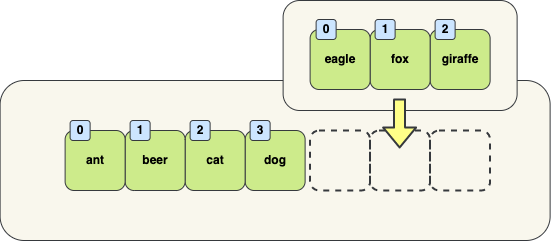

The diagram above was exported from draw.io. Its source (the exported page's mxGraphModel, read from the mxfile embedded in the PNG):
<mxGraphModel dx="1061" dy="-236" grid="1" gridSize="10" guides="1" tooltips="1" connect="1" arrows="1" fold="1" page="1" pageScale="1" pageWidth="827" pageHeight="1169" math="0" shadow="0">
  <root>
    <mxCell id="0" />
    <mxCell id="1" parent="0" />
    <mxCell id="2" value="&lt;br&gt;" style="rounded=1;whiteSpace=wrap;html=1;fillColor=#f9f7ed;strokeColor=#36393d;fontStyle=1;" vertex="1" parent="1">
      <mxGeometry x="53.62" y="2320" width="550" height="160" as="geometry" />
    </mxCell>
    <mxCell id="3" value="" style="rounded=1;whiteSpace=wrap;html=1;fillColor=none;strokeColor=#36393d;fontStyle=1;fontColor=#000000;dashed=1;strokeWidth=2;" vertex="1" parent="1">
      <mxGeometry x="483.62" y="2370" width="60" height="60" as="geometry" />
    </mxCell>
    <mxCell id="4" value="" style="rounded=1;whiteSpace=wrap;html=1;fillColor=none;strokeColor=#36393d;fontStyle=1;fontColor=#000000;dashed=1;strokeWidth=2;" vertex="1" parent="1">
      <mxGeometry x="423.62" y="2370" width="60" height="60" as="geometry" />
    </mxCell>
    <mxCell id="5" value="" style="rounded=1;whiteSpace=wrap;html=1;fillColor=none;strokeColor=#36393d;fontStyle=1;fontColor=#000000;dashed=1;strokeWidth=2;" vertex="1" parent="1">
      <mxGeometry x="363.62" y="2370" width="60" height="60" as="geometry" />
    </mxCell>
    <mxCell id="6" value="dog" style="rounded=1;whiteSpace=wrap;html=1;fillColor=#cdeb8b;strokeColor=#36393d;fontStyle=1;fontColor=#000000;" vertex="1" parent="1">
      <mxGeometry x="298.62" y="2370" width="60" height="60" as="geometry" />
    </mxCell>
    <mxCell id="7" value="cat" style="rounded=1;whiteSpace=wrap;html=1;fillColor=#cdeb8b;strokeColor=#36393d;fontStyle=1;fontColor=#000000;" vertex="1" parent="1">
      <mxGeometry x="238.62" y="2370" width="60" height="60" as="geometry" />
    </mxCell>
    <mxCell id="8" value="beer" style="rounded=1;whiteSpace=wrap;html=1;fillColor=#cdeb8b;strokeColor=#36393d;fontStyle=1;fontColor=#000000;" vertex="1" parent="1">
      <mxGeometry x="178.62" y="2370" width="60" height="60" as="geometry" />
    </mxCell>
    <mxCell id="9" value="ant" style="rounded=1;whiteSpace=wrap;html=1;fillColor=#cdeb8b;strokeColor=#36393d;fontStyle=1;fontColor=#000000;" vertex="1" parent="1">
      <mxGeometry x="118.62" y="2370" width="60" height="60" as="geometry" />
    </mxCell>
    <mxCell id="10" value="0" style="rounded=1;whiteSpace=wrap;html=1;fillColor=#cce5ff;strokeColor=#36393d;fontStyle=1;fontColor=#000000;" vertex="1" parent="1">
      <mxGeometry x="123.62" y="2360" width="20" height="20" as="geometry" />
    </mxCell>
    <mxCell id="11" value="1" style="rounded=1;whiteSpace=wrap;html=1;fillColor=#cce5ff;strokeColor=#36393d;fontStyle=1;fontColor=#000000;" vertex="1" parent="1">
      <mxGeometry x="183.62" y="2360" width="20" height="20" as="geometry" />
    </mxCell>
    <mxCell id="12" value="2" style="rounded=1;whiteSpace=wrap;html=1;fillColor=#cce5ff;strokeColor=#36393d;fontStyle=1;fontColor=#000000;" vertex="1" parent="1">
      <mxGeometry x="243.62" y="2360" width="20" height="20" as="geometry" />
    </mxCell>
    <mxCell id="13" value="3" style="rounded=1;whiteSpace=wrap;html=1;fillColor=#cce5ff;strokeColor=#36393d;fontStyle=1;fontColor=#000000;" vertex="1" parent="1">
      <mxGeometry x="303.62" y="2360" width="20" height="20" as="geometry" />
    </mxCell>
    <mxCell id="14" value="&lt;br&gt;" style="rounded=1;whiteSpace=wrap;html=1;fillColor=#f9f7ed;strokeColor=#36393d;fontStyle=1;" vertex="1" parent="1">
      <mxGeometry x="336.62" y="2240" width="234" height="110" as="geometry" />
    </mxCell>
    <mxCell id="15" value="giraffe" style="rounded=1;whiteSpace=wrap;html=1;fillColor=#cdeb8b;strokeColor=#36393d;fontStyle=1;fontColor=#000000;" vertex="1" parent="1">
      <mxGeometry x="483.62" y="2269" width="60" height="60" as="geometry" />
    </mxCell>
    <mxCell id="16" value="fox" style="rounded=1;whiteSpace=wrap;html=1;fillColor=#cdeb8b;strokeColor=#36393d;fontStyle=1;fontColor=#000000;" vertex="1" parent="1">
      <mxGeometry x="423.62" y="2269" width="60" height="60" as="geometry" />
    </mxCell>
    <mxCell id="17" value="eagle" style="rounded=1;whiteSpace=wrap;html=1;fillColor=#cdeb8b;strokeColor=#36393d;fontStyle=1;fontColor=#000000;" vertex="1" parent="1">
      <mxGeometry x="363.62" y="2269" width="60" height="60" as="geometry" />
    </mxCell>
    <mxCell id="18" value="1" style="rounded=1;whiteSpace=wrap;html=1;fillColor=#cce5ff;strokeColor=#36393d;fontStyle=1;fontColor=#000000;" vertex="1" parent="1">
      <mxGeometry x="428.62" y="2259" width="20" height="20" as="geometry" />
    </mxCell>
    <mxCell id="19" value="2" style="rounded=1;whiteSpace=wrap;html=1;fillColor=#cce5ff;strokeColor=#36393d;fontStyle=1;fontColor=#000000;" vertex="1" parent="1">
      <mxGeometry x="488.62" y="2259" width="20" height="20" as="geometry" />
    </mxCell>
    <mxCell id="20" value="0" style="rounded=1;whiteSpace=wrap;html=1;fillColor=#cce5ff;strokeColor=#36393d;fontStyle=1;fontColor=#000000;" vertex="1" parent="1">
      <mxGeometry x="369.62" y="2259" width="20" height="20" as="geometry" />
    </mxCell>
    <mxCell id="21" value="" style="shape=flexArrow;endArrow=classic;html=1;fontSize=20;fontColor=#000000;strokeColor=#36393d;strokeWidth=2;fillColor=#ffff88;" edge="1" parent="1">
      <mxGeometry width="50" height="50" relative="1" as="geometry">
        <mxPoint x="453.1199999999999" y="2338" as="sourcePoint" />
        <mxPoint x="453.1199999999999" y="2388" as="targetPoint" />
      </mxGeometry>
    </mxCell>
  </root>
</mxGraphModel>